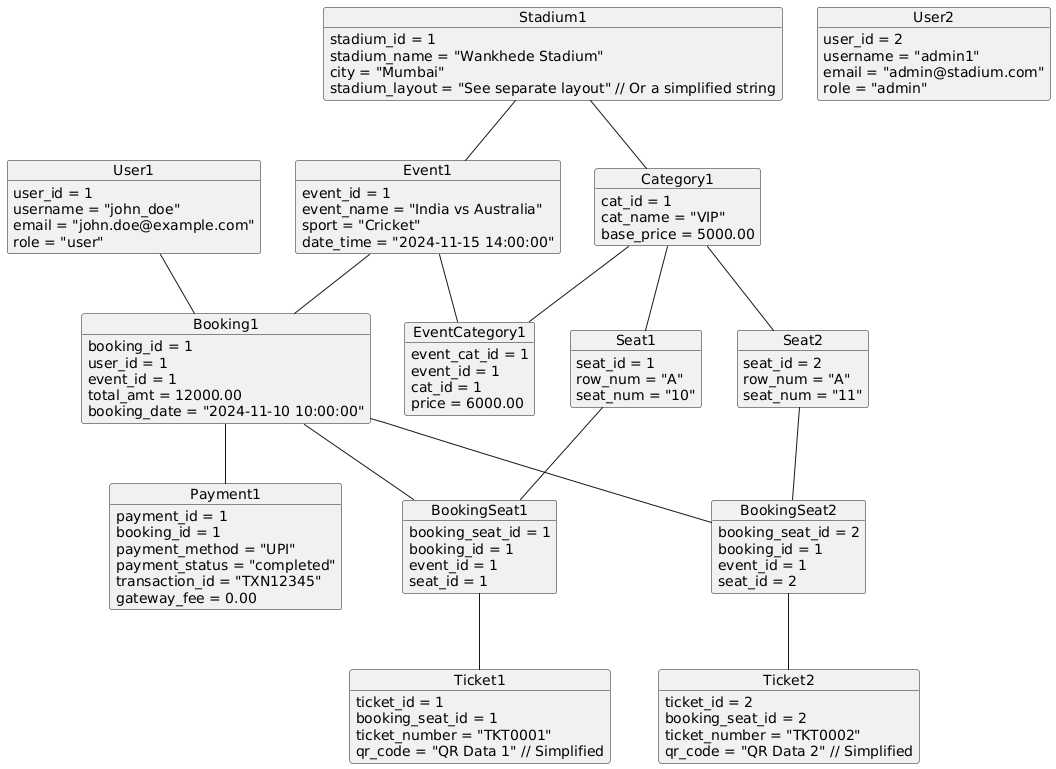

The diagram above was rendered by PlantUML. Its source (embedded in the PNG):
@startuml
object User1 {
    user_id = 1
    username = "john_doe"
    email = "john.doe@example.com"
    role = "user"
}

object User2 {
    user_id = 2
    username = "admin1"
    email = "admin@stadium.com"
    role = "admin"
}

object Stadium1 {
    stadium_id = 1
    stadium_name = "Wankhede Stadium"
    city = "Mumbai"
    stadium_layout = "See separate layout" // Or a simplified string
}

object Event1 {
    event_id = 1
    event_name = "India vs Australia"
    sport = "Cricket"
    date_time = "2024-11-15 14:00:00"
}

object Category1 {
    cat_id = 1
    cat_name = "VIP"
    base_price = 5000.00
}

object Seat1 {
    seat_id = 1
    row_num = "A"
    seat_num = "10"
}

object Seat2 {
    seat_id = 2
    row_num = "A"
    seat_num = "11"
}

object EventCategory1 {
    event_cat_id = 1
    event_id = 1
    cat_id = 1
    price = 6000.00
}

object Booking1 {
    booking_id = 1
    user_id = 1
    event_id = 1
    total_amt = 12000.00
    booking_date = "2024-11-10 10:00:00"
}

object BookingSeat1 {
    booking_seat_id = 1
    booking_id = 1
    event_id = 1
    seat_id = 1
}

object BookingSeat2 {
    booking_seat_id = 2
    booking_id = 1
    event_id = 1
    seat_id = 2
}

object Payment1 {
    payment_id = 1
    booking_id = 1
    payment_method = "UPI"
    payment_status = "completed"
    transaction_id = "TXN12345"
    gateway_fee = 0.00
}

object Ticket1 {
    ticket_id = 1
    booking_seat_id = 1
    ticket_number = "TKT0001"
    qr_code = "QR Data 1" // Simplified
}

object Ticket2 {
    ticket_id = 2
    booking_seat_id = 2
    ticket_number = "TKT0002"
    qr_code = "QR Data 2" // Simplified
}

User1 -- Booking1
Event1 -- Booking1
Booking1 -- BookingSeat1
Booking1 -- BookingSeat2
Seat1 -- BookingSeat1
Seat2 -- BookingSeat2
BookingSeat1 -- Ticket1
BookingSeat2 -- Ticket2
Booking1 -- Payment1
Stadium1 -- Event1
Stadium1 -- Category1
Category1 -- Seat1
Category1 -- Seat2
Event1 -- EventCategory1
Category1 -- EventCategory1
@enduml